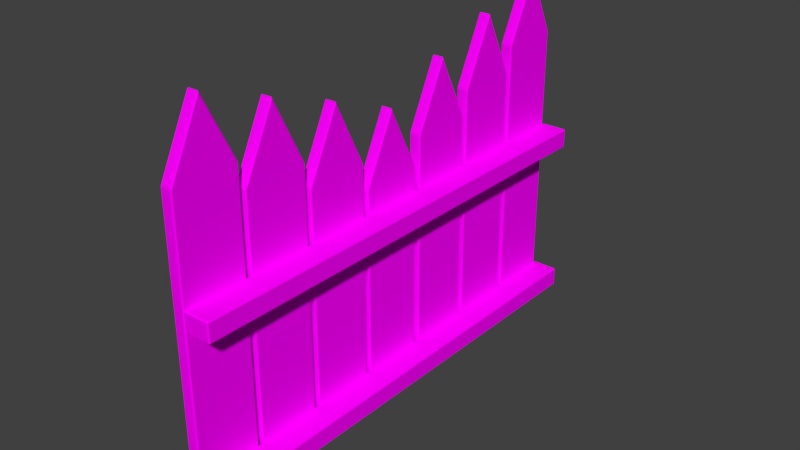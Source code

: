 # Source: CercaDeMadeira1.blend  (saved by Blender 2.79.0; exported with 4.5.12 LTS)
import bpy
from mathutils import Matrix  # noqa: F401  (used for matrix-valued properties, if any)

bpy.ops.wm.read_factory_settings(use_empty=True)
scene = bpy.context.scene
scene.name = 'Scene'

# ---- collections
col_collection_1 = bpy.data.collections.new('Collection 1'); scene.collection.children.link(col_collection_1)

# ---- images (referenced by path relative to the original .blend; pixels are not part of the script)
import os
ASSET_DIR = os.environ.get("B2B_ASSET_DIR", "")  # directory of the original .blend (textures are referenced by path, not embedded)
HERE = os.path.dirname(os.path.abspath(__file__))  # packed textures are extracted next to this script under _unpacked/

def load_image(name, relpath, width, height, colorspace="sRGB"):
    """Load a texture the original file referenced (path relative to the .blend, or extracted next to this script)."""
    p = next((c for c in (os.path.join(HERE, relpath), os.path.join(ASSET_DIR, relpath)) if relpath and os.path.exists(c)), "")
    if p:
        img = bpy.data.images.load(p, check_existing=True)
        img.name = name
    else:  # same state as the original file: an image datablock whose file is absent (Cycles renders it pink)
        img = bpy.data.images.new(name, width, height)
        img.source = "FILE"
        img.filepath = "//" + (relpath or name)
    img.colorspace_settings.name = colorspace
    return img
img_aofence = load_image('AOFence', 'TEXTURA/AOFence.png', 1024, 1024, 'sRGB')

# ---- materials (node trees are filled in below, after node groups)
mat_cycles = bpy.data.materials.new('Cycles')
mat_cycles.alpha_threshold = 0.0
mat_cycles.roughness = 0.5

# ---- material node trees
mat_cycles.use_nodes = True; mat_cycles.node_tree.nodes.clear()
_N = mat_cycles.node_tree.nodes; _L = mat_cycles.node_tree.links
n0 = _N.new('ShaderNodeOutputMaterial'); n0.name = 'Material Output'; n0.location = (300, 300)
n1 = _N.new('ShaderNodeBsdfDiffuse'); n1.name = 'Diffuse BSDF'; n1.location = (10, 300)
n2 = _N.new('ShaderNodeTexImage'); n2.name = 'Image Texture'; n2.location = (-180, 300)
n2.width = 140
n2.image = img_aofence
_L.new(n1.outputs[0], n0.inputs[0])
_L.new(n2.outputs[0], n1.inputs[0])
n0.is_active_output = True

# ---- world
world_world = bpy.data.worlds.new('World'); scene.world = world_world
world_world.color = (0.05088, 0.05088, 0.05088)
world_world.use_sun_shadow = False
world_world.sun_shadow_jitter_overblur = 0.0
world_world.cycles.sampling_method = 'MANUAL'

# ---- meshes
me_cube_001 = bpy.data.meshes.new('Cube.001')
me_cube_001.from_pydata([(-0.05191, -0.269, 2.651), (-0.04191, -0.279, 2.643), (-0.04191, -0.2746, 2.662), (-0.05191, -0.269, 0.01353), (-0.04191, -0.269, 0.003529), (-0.04191, -0.279, 0.01353), (-0.04191, 0.269, 0.003529), (-0.05191, 0.269, 0.01353), (-0.04191, 0.279, 0.01353), (-0.05191, 0.269, 2.651), (-0.04191, 0.2746, 2.662), (-0.04191, 0.279, 2.643), (0.05191, -0.269, 0.01353), (0.04191, -0.279, 0.01353), (0.04191, -0.269, 0.003529), (0.04191, -0.2746, 2.662), (0.04191, -0.279, 2.643), (0.05191, -0.269, 2.651), (0.04191, 0.269, 0.003529), (0.04191, 0.279, 0.01353), (0.05191, 0.269, 0.01353), (0.04191, 0.2746, 2.662), (0.05191, 0.269, 2.651), (0.04191, 0.279, 2.643), (-0.04191, 0.004412, 3.211), (-0.05191, 0.0, 3.198), (-0.04191, -0.004412, 3.211), (0.04191, -0.004412, 3.211), (0.05191, 0.0, 3.198), (0.04191, 0.004412, 3.211), (-0.05191, 0.3301, 2.437), (-0.04191, 0.3201, 2.429), (-0.04191, 0.3245, 2.448), (-0.05191, 0.3301, 0.01353), (-0.04191, 0.3301, 0.003529), (-0.04191, 0.3201, 0.01353), (-0.04191, 0.8681, 0.003529), (-0.05191, 0.8681, 0.01353), (-0.04191, 0.8781, 0.01353), (-0.05191, 0.8681, 2.437), (-0.04191, 0.8737, 2.448), (-0.04191, 0.8781, 2.429), (0.05191, 0.3301, 0.01353), (0.04191, 0.3201, 0.01353), (0.04191, 0.3301, 0.003529), (0.04191, 0.3245, 2.448), (0.04191, 0.3201, 2.429), (0.05191, 0.3301, 2.437), (0.04191, 0.8681, 0.003529), (0.04191, 0.8781, 0.01353), (0.05191, 0.8681, 0.01353), (0.04191, 0.8737, 2.448), (0.05191, 0.8681, 2.437), (0.04191, 0.8781, 2.429), (-0.04191, 0.6035, 2.998), (-0.05191, 0.5991, 2.984), (-0.04191, 0.5947, 2.998), (0.04191, 0.5947, 2.998), (0.05191, 0.5991, 2.984), (0.04191, 0.6035, 2.998), (-0.05191, 0.9293, 2.228), (-0.04191, 0.9193, 2.221), (-0.04191, 0.9237, 2.239), (-0.05191, 0.9293, 0.01353), (-0.04191, 0.9293, 0.003529), (-0.04191, 0.9193, 0.01353), (-0.04191, 1.467, 0.003529), (-0.05191, 1.467, 0.01353), (-0.04191, 1.477, 0.01353), (-0.05191, 1.467, 2.228), (-0.04191, 1.473, 2.239), (-0.04191, 1.477, 2.221), (0.05191, 0.9293, 0.01353), (0.04191, 0.9193, 0.01353), (0.04191, 0.9293, 0.003529), (0.04191, 0.9237, 2.239), (0.04191, 0.9193, 2.221), (0.05191, 0.9293, 2.228), (0.04191, 1.467, 0.003529), (0.04191, 1.477, 0.01353), (0.05191, 1.467, 0.01353), (0.04191, 1.473, 2.239), (0.05191, 1.467, 2.228), (0.04191, 1.477, 2.221), (-0.04191, 1.203, 2.789), (-0.05191, 1.198, 2.775), (-0.04191, 1.194, 2.789), (0.04191, 1.194, 2.789), (0.05191, 1.198, 2.775), (0.04191, 1.203, 2.789), (-0.05191, 1.528, 2.001), (-0.04191, 1.518, 1.994), (-0.04191, 1.523, 2.013), (-0.05191, 1.528, 0.01353), (-0.04191, 1.528, 0.003529), (-0.04191, 1.518, 0.01353), (-0.04191, 2.066, 0.003529), (-0.05191, 2.066, 0.01353), (-0.04191, 2.076, 0.01353), (-0.05191, 2.066, 2.001), (-0.04191, 2.072, 2.013), (-0.04191, 2.076, 1.994), (0.05191, 1.528, 0.01353), (0.04191, 1.518, 0.01353), (0.04191, 1.528, 0.003529), (0.04191, 1.523, 2.013), (0.04191, 1.518, 1.994), (0.05191, 1.528, 2.001), (0.04191, 2.066, 0.003529), (0.04191, 2.076, 0.01353), (0.05191, 2.066, 0.01353), (0.04191, 2.072, 2.013), (0.05191, 2.066, 2.001), (0.04191, 2.076, 1.994), (-0.04191, 1.802, 2.562), (-0.05191, 1.797, 2.548), (-0.04191, 1.793, 2.562), (0.04191, 1.793, 2.562), (0.05191, 1.797, 2.548), (0.04191, 1.802, 2.562), (-0.05191, 2.137, 2.241), (-0.04191, 2.127, 2.233), (-0.04191, 2.131, 2.252), (-0.05191, 2.137, 0.01353), (-0.04191, 2.137, 0.003529), (-0.04191, 2.127, 0.01353), (-0.04191, 2.675, 0.003529), (-0.05191, 2.675, 0.01353), (-0.04191, 2.685, 0.01353), (-0.05191, 2.675, 2.241), (-0.04191, 2.68, 2.252), (-0.04191, 2.685, 2.233), (0.05191, 2.137, 0.01353), (0.04191, 2.127, 0.01353), (0.04191, 2.137, 0.003529), (0.04191, 2.131, 2.252), (0.04191, 2.127, 2.233), (0.05191, 2.137, 2.241), (0.04191, 2.675, 0.003529), (0.04191, 2.685, 0.01353), (0.05191, 2.675, 0.01353), (0.04191, 2.68, 2.252), (0.05191, 2.675, 2.241), (0.04191, 2.685, 2.233), (-0.04191, 2.41, 2.802), (-0.05191, 2.406, 2.788), (-0.04191, 2.401, 2.802), (0.04191, 2.401, 2.802), (0.05191, 2.406, 2.788), (0.04191, 2.41, 2.802), (-0.05191, 2.736, 2.443), (-0.04191, 2.726, 2.435), (-0.04191, 2.73, 2.454), (-0.05191, 2.736, 0.01353), (-0.04191, 2.736, 0.003529), (-0.04191, 2.726, 0.01353), (-0.04191, 3.274, 0.003529), (-0.05191, 3.274, 0.01353), (-0.04191, 3.284, 0.01353), (-0.05191, 3.274, 2.443), (-0.04191, 3.279, 2.454), (-0.04191, 3.284, 2.435), (0.05191, 2.736, 0.01353), (0.04191, 2.726, 0.01353), (0.04191, 2.736, 0.003529), (0.04191, 2.73, 2.454), (0.04191, 2.726, 2.435), (0.05191, 2.736, 2.443), (0.04191, 3.274, 0.003529), (0.04191, 3.284, 0.01353), (0.05191, 3.274, 0.01353), (0.04191, 3.279, 2.454), (0.05191, 3.274, 2.443), (0.04191, 3.284, 2.435), (-0.04191, 3.009, 3.003), (-0.05191, 3.005, 2.99), (-0.04191, 3.0, 3.003), (0.04191, 3.0, 3.003), (0.05191, 3.005, 2.99), (0.04191, 3.009, 3.003), (-0.05191, 3.335, 2.659), (-0.04191, 3.325, 2.652), (-0.04191, 3.329, 2.671), (-0.05191, 3.335, 0.01353), (-0.04191, 3.335, 0.003529), (-0.04191, 3.325, 0.01353), (-0.04191, 3.873, 0.003529), (-0.05191, 3.873, 0.01353), (-0.04191, 3.883, 0.01353), (-0.05191, 3.873, 2.659), (-0.04191, 3.879, 2.671), (-0.04191, 3.883, 2.652), (0.05191, 3.335, 0.01353), (0.04191, 3.325, 0.01353), (0.04191, 3.335, 0.003529), (0.04191, 3.329, 2.671), (0.04191, 3.325, 2.652), (0.05191, 3.335, 2.659), (0.04191, 3.873, 0.003529), (0.04191, 3.883, 0.01353), (0.05191, 3.873, 0.01353), (0.04191, 3.879, 2.671), (0.05191, 3.873, 2.659), (0.04191, 3.883, 2.652), (-0.04191, 3.608, 3.22), (-0.05191, 3.604, 3.207), (-0.04191, 3.6, 3.22), (0.04191, 3.6, 3.22), (0.05191, 3.604, 3.207), (0.04191, 3.608, 3.22), (0.04998, -0.2627, 0.2105), (0.04998, -0.2727, 0.2205), (0.03998, -0.2627, 0.2205), (0.04998, -0.2727, 0.373), (0.04998, -0.2627, 0.383), (0.03998, -0.2627, 0.373), (0.04998, 3.904, 0.2105), (0.03998, 3.904, 0.2205), (0.04998, 3.914, 0.2205), (0.04998, 3.904, 0.383), (0.04998, 3.914, 0.373), (0.03998, 3.904, 0.373), (0.2641, -0.2627, 0.2105), (0.2741, -0.2627, 0.2205), (0.2641, -0.2727, 0.2205), (0.2641, -0.2627, 0.383), (0.2641, -0.2727, 0.373), (0.2741, -0.2627, 0.373), (0.2641, 3.904, 0.2105), (0.2641, 3.914, 0.2205), (0.2741, 3.904, 0.2205), (0.2641, 3.904, 0.383), (0.2741, 3.904, 0.373), (0.2641, 3.914, 0.373), (0.04998, -0.2627, 1.622), (0.04998, -0.2727, 1.632), (0.03998, -0.2627, 1.632), (0.04998, -0.2727, 1.785), (0.04998, -0.2627, 1.795), (0.03998, -0.2627, 1.785), (0.04998, 3.904, 1.622), (0.03998, 3.904, 1.632), (0.04998, 3.914, 1.632), (0.04998, 3.904, 1.795), (0.04998, 3.914, 1.785), (0.03998, 3.904, 1.785), (0.2641, -0.2627, 1.622), (0.2741, -0.2627, 1.632), (0.2641, -0.2727, 1.632), (0.2641, -0.2627, 1.795), (0.2641, -0.2727, 1.785), (0.2741, -0.2627, 1.785), (0.2641, 3.904, 1.622), (0.2641, 3.914, 1.632), (0.2741, 3.904, 1.632), (0.2641, 3.904, 1.795), (0.2741, 3.904, 1.785), (0.2641, 3.914, 1.785)], [], [(21, 10, 24, 29), (33, 30, 55, 39, 37), (27, 26, 2, 15), (13, 16, 1, 5), (6, 18, 14, 4), (20, 22, 28, 17, 12), (8, 11, 23, 19), (51, 40, 54, 59), (63, 60, 85, 69, 67), (57, 56, 32, 45), (43, 46, 31, 35), (36, 48, 44, 34), (50, 52, 58, 47, 42), (38, 41, 53, 49), (81, 70, 84, 89), (93, 90, 115, 99, 97), (87, 86, 62, 75), (73, 76, 61, 65), (66, 78, 74, 64), (80, 82, 88, 77, 72), (68, 71, 83, 79), (111, 100, 114, 119), (123, 120, 145, 129, 127), (117, 116, 92, 105), (103, 106, 91, 95), (96, 108, 104, 94), (110, 112, 118, 107, 102), (98, 101, 113, 109), (141, 130, 144, 149), (153, 150, 175, 159, 157), (147, 146, 122, 135), (133, 136, 121, 125), (126, 138, 134, 124), (140, 142, 148, 137, 132), (128, 131, 143, 139), (171, 160, 174, 179), (183, 180, 205, 189, 187), (177, 176, 152, 165), (163, 166, 151, 155), (156, 168, 164, 154), (170, 172, 178, 167, 162), (158, 161, 173, 169), (201, 190, 204, 209), (216, 228, 222, 210), (207, 206, 182, 195), (193, 196, 181, 185), (186, 198, 194, 184), (200, 202, 208, 197, 192), (188, 191, 203, 199), (224, 226, 213, 211), (230, 232, 227, 223), (240, 252, 246, 234), (231, 219, 214, 225), (212, 215, 221, 217), (218, 220, 233, 229), (248, 250, 237, 235), (254, 256, 251, 247), (255, 243, 238, 249), (236, 239, 245, 241), (242, 244, 257, 253), (0, 1, 2), (3, 4, 5), (6, 7, 8), (9, 10, 11), (12, 13, 14), (15, 16, 17), (18, 19, 20), (21, 22, 23), (24, 25, 26), (27, 28, 29), (30, 31, 32), (33, 34, 35), (36, 37, 38), (39, 40, 41), (42, 43, 44), (45, 46, 47), (48, 49, 50), (51, 52, 53), (54, 55, 56), (57, 58, 59), (60, 61, 62), (63, 64, 65), (66, 67, 68), (69, 70, 71), (72, 73, 74), (75, 76, 77), (78, 79, 80), (81, 82, 83), (84, 85, 86), (87, 88, 89), (90, 91, 92), (93, 94, 95), (96, 97, 98), (99, 100, 101), (102, 103, 104), (105, 106, 107), (108, 109, 110), (111, 112, 113), (114, 115, 116), (117, 118, 119), (120, 121, 122), (123, 124, 125), (126, 127, 128), (129, 130, 131), (132, 133, 134), (135, 136, 137), (138, 139, 140), (141, 142, 143), (144, 145, 146), (147, 148, 149), (150, 151, 152), (153, 154, 155), (156, 157, 158), (159, 160, 161), (162, 163, 164), (165, 166, 167), (168, 169, 170), (171, 172, 173), (174, 175, 176), (177, 178, 179), (180, 181, 182), (183, 184, 185), (186, 187, 188), (189, 190, 191), (192, 193, 194), (195, 196, 197), (198, 199, 200), (201, 202, 203), (204, 205, 206), (207, 208, 209), (210, 211, 212), (213, 214, 215), (216, 217, 218), (219, 220, 221), (222, 223, 224), (225, 226, 227), (228, 229, 230), (231, 232, 233), (234, 235, 236), (237, 238, 239), (240, 241, 242), (243, 244, 245), (246, 247, 248), (249, 250, 251), (252, 253, 254), (255, 256, 257), (24, 10, 9, 25), (5, 1, 0, 3), (10, 21, 23, 11), (18, 6, 8, 19), (11, 8, 7, 9), (22, 20, 19, 23), (27, 15, 17, 28), (16, 13, 12, 17), (4, 14, 13, 5), (15, 2, 1, 16), (6, 4, 3, 7), (2, 26, 25, 0), (14, 18, 20, 12), (21, 29, 28, 22), (26, 27, 29, 24), (54, 40, 39, 55), (35, 31, 30, 33), (40, 51, 53, 41), (48, 36, 38, 49), (41, 38, 37, 39), (52, 50, 49, 53), (57, 45, 47, 58), (46, 43, 42, 47), (34, 44, 43, 35), (45, 32, 31, 46), (36, 34, 33, 37), (32, 56, 55, 30), (44, 48, 50, 42), (51, 59, 58, 52), (56, 57, 59, 54), (84, 70, 69, 85), (65, 61, 60, 63), (70, 81, 83, 71), (78, 66, 68, 79), (71, 68, 67, 69), (82, 80, 79, 83), (87, 75, 77, 88), (76, 73, 72, 77), (64, 74, 73, 65), (75, 62, 61, 76), (66, 64, 63, 67), (62, 86, 85, 60), (74, 78, 80, 72), (81, 89, 88, 82), (86, 87, 89, 84), (114, 100, 99, 115), (95, 91, 90, 93), (100, 111, 113, 101), (108, 96, 98, 109), (101, 98, 97, 99), (112, 110, 109, 113), (117, 105, 107, 118), (106, 103, 102, 107), (94, 104, 103, 95), (105, 92, 91, 106), (96, 94, 93, 97), (92, 116, 115, 90), (104, 108, 110, 102), (111, 119, 118, 112), (116, 117, 119, 114), (144, 130, 129, 145), (125, 121, 120, 123), (130, 141, 143, 131), (138, 126, 128, 139), (131, 128, 127, 129), (142, 140, 139, 143), (147, 135, 137, 148), (136, 133, 132, 137), (124, 134, 133, 125), (135, 122, 121, 136), (126, 124, 123, 127), (122, 146, 145, 120), (134, 138, 140, 132), (141, 149, 148, 142), (146, 147, 149, 144), (174, 160, 159, 175), (155, 151, 150, 153), (160, 171, 173, 161), (168, 156, 158, 169), (161, 158, 157, 159), (172, 170, 169, 173), (177, 165, 167, 178), (166, 163, 162, 167), (154, 164, 163, 155), (165, 152, 151, 166), (156, 154, 153, 157), (152, 176, 175, 150), (164, 168, 170, 162), (171, 179, 178, 172), (176, 177, 179, 174), (204, 190, 189, 205), (185, 181, 180, 183), (190, 201, 203, 191), (198, 186, 188, 199), (191, 188, 187, 189), (202, 200, 199, 203), (207, 195, 197, 208), (196, 193, 192, 197), (184, 194, 193, 185), (195, 182, 181, 196), (186, 184, 183, 187), (182, 206, 205, 180), (194, 198, 200, 192), (201, 209, 208, 202), (206, 207, 209, 204), (216, 210, 212, 217), (211, 213, 215, 212), (214, 219, 221, 215), (220, 218, 217, 221), (228, 216, 218, 229), (219, 231, 233, 220), (232, 230, 229, 233), (222, 228, 230, 223), (231, 225, 227, 232), (226, 224, 223, 227), (210, 222, 224, 211), (225, 214, 213, 226), (240, 234, 236, 241), (235, 237, 239, 236), (238, 243, 245, 239), (244, 242, 241, 245), (252, 240, 242, 253), (243, 255, 257, 244), (256, 254, 253, 257), (246, 252, 254, 247), (255, 249, 251, 256), (250, 248, 247, 251), (234, 246, 248, 235), (249, 238, 237, 250), (3, 0, 25, 9, 7)])
_uv = me_cube_001.uv_layers.new(name='UVMap')
_uv.uv.foreach_set('vector', [0.6099, 0.5625, 0.5916, 0.5625, 0.5916, 0.6827, 0.6099, 0.6827, 0.4278, 0.2157, 0.4278, 0.468, 0.4558, 0.5249, 0.4838, 0.468, 0.4838, 0.2157, 0.772, 0.6838, 0.7537, 0.6838, 0.7537, 0.5636, 0.772, 0.5636, 0.06474, 0.5512, 0.06474, 0.9861, 0.0464, 0.9861, 0.0464, 0.5512, 0.509, 0.6812, 0.5273, 0.6812, 0.5273, 0.5635, 0.509, 0.5635, 0.8377, 0.2098, 0.8377, 0.4843, 0.8097, 0.5413, 0.7817, 0.4843, 0.7817, 0.2098, 0.01107, 0.5512, 0.01107, 0.9861, 0.0294, 0.9861, 0.0294, 0.5512, 0.6647, 0.5629, 0.6463, 0.5629, 0.6463, 0.6831, 0.6647, 0.6831, 0.1509, 0.2134, 0.1509, 0.4439, 0.1789, 0.5008, 0.2069, 0.4439, 0.2069, 0.2134, 0.7991, 0.6831, 0.7808, 0.6831, 0.7808, 0.5629, 0.7991, 0.5629, 0.1342, 0.5498, 0.1342, 0.9493, 0.1159, 0.9493, 0.1159, 0.5498, 0.8076, 0.6818, 0.826, 0.6818, 0.826, 0.5641, 0.8076, 0.5641, 0.6942, 0.2128, 0.6942, 0.465, 0.6662, 0.522, 0.6383, 0.465, 0.6383, 0.2128, 0.08671, 0.5503, 0.08671, 0.9498, 0.105, 0.9498, 0.105, 0.5503, 0.5534, 0.5637, 0.5351, 0.5637, 0.5351, 0.684, 0.5534, 0.684, 0.01191, 0.2111, 0.01191, 0.4179, 0.03991, 0.4749, 0.0679, 0.4179, 0.0679, 0.2111, 0.5534, 0.684, 0.5351, 0.684, 0.5351, 0.5637, 0.5534, 0.5637, 0.2013, 0.5493, 0.2013, 0.9143, 0.1829, 0.9143, 0.1829, 0.5493, 0.8644, 0.6812, 0.8828, 0.6812, 0.8828, 0.5635, 0.8644, 0.5635, 0.2748, 0.2157, 0.2748, 0.4462, 0.2468, 0.5032, 0.2188, 0.4462, 0.2188, 0.2157, 0.1506, 0.5502, 0.1506, 0.9152, 0.169, 0.9152, 0.169, 0.5502, 0.5827, 0.5625, 0.5644, 0.5625, 0.5644, 0.6827, 0.5827, 0.6827, 0.286, 0.2181, 0.286, 0.4499, 0.314, 0.5068, 0.3419, 0.4499, 0.3419, 0.2181, 0.5827, 0.6827, 0.5644, 0.6827, 0.5644, 0.5625, 0.5827, 0.5625, 0.2671, 0.5484, 0.2671, 0.8758, 0.2488, 0.8758, 0.2488, 0.5484, 0.8364, 0.6809, 0.8547, 0.6809, 0.8547, 0.5633, 0.8364, 0.5633, 0.1358, 0.2134, 0.1358, 0.4203, 0.1078, 0.4772, 0.07981, 0.4203, 0.07981, 0.2134, 0.2208, 0.5484, 0.2208, 0.8758, 0.2391, 0.8758, 0.2391, 0.5484, 0.6908, 0.5646, 0.6724, 0.5646, 0.6724, 0.6848, 0.6908, 0.6848, 0.4962, 0.2157, 0.4962, 0.4686, 0.5242, 0.5255, 0.5522, 0.4686, 0.5522, 0.2157, 0.6908, 0.6848, 0.6724, 0.6848, 0.6724, 0.5646, 0.6908, 0.5646, 0.3329, 0.5497, 0.3329, 0.9168, 0.3146, 0.9168, 0.3146, 0.5497, 0.7, 0.6819, 0.7183, 0.6819, 0.7183, 0.5642, 0.7, 0.5642, 0.4099, 0.2181, 0.4099, 0.4499, 0.3819, 0.5068, 0.3539, 0.4499, 0.3539, 0.2181, 0.2823, 0.5488, 0.2823, 0.9159, 0.3007, 0.9159, 0.3007, 0.5488, 0.7449, 0.5638, 0.7266, 0.5638, 0.7266, 0.684, 0.7449, 0.684, 0.8565, 0.2069, 0.8565, 0.4823, 0.8845, 0.5392, 0.9125, 0.4823, 0.9125, 0.2069, 0.9421, 0.6841, 0.9238, 0.6841, 0.9238, 0.5639, 0.9421, 0.5639, 0.3994, 0.5491, 0.3994, 0.9496, 0.381, 0.9496, 0.381, 0.5491, 0.8941, 0.6819, 0.9124, 0.6819, 0.9124, 0.5642, 0.8941, 0.5642, 0.6235, 0.2128, 0.6235, 0.4656, 0.5955, 0.5226, 0.5675, 0.4656, 0.5675, 0.2128, 0.349, 0.5491, 0.349, 0.9496, 0.3674, 0.9496, 0.3674, 0.5491, 0.6373, 0.5632, 0.619, 0.5632, 0.619, 0.6834, 0.6373, 0.6834, 0.9908, 0.04145, 0.9908, 0.006166, 0.5437, 0.006166, 0.5437, 0.04145, 0.9707, 0.6843, 0.9524, 0.6843, 0.9524, 0.5641, 0.9707, 0.5641, 0.4683, 0.5482, 0.4683, 0.9845, 0.4499, 0.9845, 0.4499, 0.5482, 0.4825, 0.6823, 0.5008, 0.6823, 0.5008, 0.5646, 0.4825, 0.5646, 0.7678, 0.2069, 0.7678, 0.4823, 0.7398, 0.5392, 0.7118, 0.4823, 0.7118, 0.2069, 0.4179, 0.5491, 0.4179, 0.9855, 0.4363, 0.9855, 0.4363, 0.5491, 0.5288, 0.1624, 0.5288, 0.1958, 0.482, 0.1958, 0.482, 0.1624, 0.4634, 0.09926, 0.4634, 0.1326, 0.005171, 0.1326, 0.005171, 0.09926, 0.991, 0.1317, 0.991, 0.0964, 0.5439, 0.0964, 0.5439, 0.1317, 0.9908, 0.05187, 0.9908, 0.08715, 0.5437, 0.08715, 0.5437, 0.05187, 0.004695, 0.1464, 0.004695, 0.1798, 0.4629, 0.1798, 0.4629, 0.1464, 0.482, 0.0105, 0.482, 0.04387, 0.5288, 0.04387, 0.5288, 0.0105, 0.5288, 0.1082, 0.5288, 0.1416, 0.482, 0.1416, 0.482, 0.1082, 0.4634, 0.0544, 0.4634, 0.08777, 0.005171, 0.08777, 0.005171, 0.0544, 0.9903, 0.1441, 0.9903, 0.1794, 0.5432, 0.1794, 0.5432, 0.1441, 0.005576, 0.008779, 0.005576, 0.04215, 0.4638, 0.04215, 0.4638, 0.008779, 0.482, 0.05858, 0.482, 0.09195, 0.5288, 0.09195, 0.5288, 0.05858, 0.9302, 0.4814, 0.9291, 0.4806, 0.9296, 0.4825, 0.9302, 0.2069, 0.9302, 0.2059, 0.9291, 0.2069, 0.509, 0.6812, 0.5068, 0.6812, 0.509, 0.6834, 0.9862, 0.4814, 0.9868, 0.4825, 0.9872, 0.4806, 0.7817, 0.2098, 0.7807, 0.2098, 0.7817, 0.2088, 0.772, 0.5636, 0.772, 0.5616, 0.7742, 0.5621, 0.5273, 0.6812, 0.5273, 0.6834, 0.5295, 0.6812, 0.6099, 0.5625, 0.6121, 0.561, 0.6099, 0.5605, 0.5916, 0.6827, 0.5894, 0.6807, 0.5916, 0.6847, 0.772, 0.6838, 0.7742, 0.6818, 0.772, 0.6858, 0.4278, 0.468, 0.4268, 0.4672, 0.4273, 0.4692, 0.4278, 0.2157, 0.4278, 0.2147, 0.4268, 0.2157, 0.8076, 0.6818, 0.8054, 0.6818, 0.8076, 0.684, 0.4838, 0.468, 0.4844, 0.4692, 0.4849, 0.4672, 0.6383, 0.2128, 0.6372, 0.2128, 0.6383, 0.2117, 0.7991, 0.5629, 0.7991, 0.5609, 0.8013, 0.5614, 0.826, 0.6818, 0.826, 0.684, 0.8281, 0.6818, 0.6647, 0.5629, 0.6669, 0.5614, 0.6647, 0.561, 0.6463, 0.6831, 0.6442, 0.6811, 0.6463, 0.6851, 0.7991, 0.6831, 0.8013, 0.6811, 0.7991, 0.6851, 0.1509, 0.4439, 0.1499, 0.4431, 0.1503, 0.4451, 0.1509, 0.2134, 0.1509, 0.2124, 0.1499, 0.2134, 0.8644, 0.6812, 0.8622, 0.6812, 0.8644, 0.6834, 0.2069, 0.4439, 0.2075, 0.4451, 0.208, 0.4431, 0.2188, 0.2157, 0.2178, 0.2157, 0.2188, 0.2147, 0.5534, 0.5637, 0.5534, 0.5618, 0.5556, 0.5622, 0.8828, 0.6812, 0.8828, 0.6834, 0.885, 0.6812, 0.5534, 0.5637, 0.5556, 0.5622, 0.5534, 0.5618, 0.5351, 0.684, 0.5329, 0.6819, 0.5351, 0.6859, 0.5534, 0.684, 0.5556, 0.6819, 0.5534, 0.6859, 0.01191, 0.4179, 0.01087, 0.4171, 0.01133, 0.4191, 0.01191, 0.2111, 0.01191, 0.21, 0.01087, 0.2111, 0.8364, 0.6809, 0.8342, 0.6809, 0.8364, 0.6831, 0.0679, 0.4179, 0.06849, 0.4191, 0.06895, 0.4171, 0.07981, 0.2134, 0.07877, 0.2134, 0.07981, 0.2124, 0.5827, 0.5625, 0.5827, 0.5605, 0.5849, 0.561, 0.8547, 0.6809, 0.8547, 0.6831, 0.8569, 0.6809, 0.5827, 0.5625, 0.5849, 0.561, 0.5827, 0.5605, 0.5644, 0.6827, 0.5622, 0.6807, 0.5644, 0.6846, 0.5827, 0.6827, 0.5849, 0.6807, 0.5827, 0.6846, 0.286, 0.4499, 0.2849, 0.4491, 0.2854, 0.4511, 0.286, 0.2181, 0.286, 0.217, 0.2849, 0.2181, 0.7, 0.6819, 0.6978, 0.6819, 0.7, 0.6841, 0.3419, 0.4499, 0.3425, 0.4511, 0.343, 0.4491, 0.3539, 0.2181, 0.3528, 0.2181, 0.3539, 0.217, 0.6908, 0.5646, 0.6908, 0.5627, 0.6929, 0.5631, 0.7183, 0.6819, 0.7183, 0.6841, 0.7205, 0.6819, 0.6908, 0.5646, 0.6929, 0.5631, 0.6908, 0.5627, 0.6724, 0.6848, 0.6702, 0.6828, 0.6724, 0.6868, 0.6908, 0.6848, 0.6929, 0.6828, 0.6908, 0.6868, 0.4962, 0.4686, 0.4951, 0.4678, 0.4956, 0.4697, 0.4962, 0.2157, 0.4962, 0.2147, 0.4951, 0.2157, 0.8941, 0.6819, 0.8919, 0.6819, 0.8941, 0.6841, 0.5522, 0.4686, 0.5528, 0.4697, 0.5532, 0.4678, 0.5675, 0.2128, 0.5664, 0.2128, 0.5675, 0.2117, 0.9421, 0.5639, 0.9421, 0.5619, 0.9443, 0.5624, 0.9124, 0.6819, 0.9124, 0.6841, 0.9146, 0.6819, 0.7449, 0.5638, 0.7471, 0.5623, 0.7449, 0.5619, 0.7266, 0.684, 0.7244, 0.682, 0.7266, 0.686, 0.9421, 0.6841, 0.9443, 0.6821, 0.9421, 0.6861, 0.8565, 0.4823, 0.8555, 0.4815, 0.8559, 0.4835, 0.8565, 0.2069, 0.8565, 0.2059, 0.8555, 0.2069, 0.4825, 0.6823, 0.4803, 0.6823, 0.4825, 0.6845, 0.9125, 0.4823, 0.9131, 0.4835, 0.9135, 0.4815, 0.7118, 0.2069, 0.7108, 0.2069, 0.7118, 0.2058, 0.9707, 0.5641, 0.9707, 0.5621, 0.9729, 0.5626, 0.5008, 0.6823, 0.5008, 0.6845, 0.503, 0.6823, 0.6373, 0.5632, 0.6395, 0.5617, 0.6373, 0.5612, 0.619, 0.6834, 0.6168, 0.6814, 0.619, 0.6854, 0.9707, 0.6843, 0.9729, 0.6823, 0.9707, 0.6862, 0.5437, 0.04145, 0.5426, 0.04145, 0.5437, 0.0431, 0.482, 0.1958, 0.482, 0.198, 0.4798, 0.1958, 0.9908, 0.04145, 0.9908, 0.0431, 0.9919, 0.04145, 0.9908, 0.08715, 0.9919, 0.08715, 0.9908, 0.0888, 0.5437, 0.006166, 0.5437, 0.004518, 0.5426, 0.006166, 0.5437, 0.05187, 0.5426, 0.05187, 0.5437, 0.05022, 0.9908, 0.006166, 0.9919, 0.006166, 0.9908, 0.004518, 0.9908, 0.05187, 0.9908, 0.05022, 0.9919, 0.05187, 0.5439, 0.1317, 0.5429, 0.1317, 0.5439, 0.1333, 0.482, 0.1416, 0.482, 0.1437, 0.4798, 0.1416, 0.991, 0.1317, 0.991, 0.1333, 0.9921, 0.1317, 0.9903, 0.1794, 0.9913, 0.1794, 0.9903, 0.1811, 0.5439, 0.0964, 0.5439, 0.09475, 0.5429, 0.0964, 0.5432, 0.1441, 0.5421, 0.1441, 0.5432, 0.1425, 0.991, 0.0964, 0.9921, 0.0964, 0.991, 0.09475, 0.9903, 0.1441, 0.9903, 0.1425, 0.9913, 0.1441, 0.5916, 0.6827, 0.5916, 0.5625, 0.5894, 0.561, 0.5894, 0.6807, 0.0464, 0.5512, 0.0464, 0.9861, 0.04421, 0.9873, 0.04421, 0.5512, 0.5916, 0.5625, 0.6099, 0.5625, 0.6099, 0.5605, 0.5916, 0.5605, 0.5273, 0.6812, 0.509, 0.6812, 0.509, 0.6834, 0.5273, 0.6834, 0.01107, 0.9861, 0.01107, 0.5512, 0.008879, 0.5512, 0.008879, 0.9873, 0.8377, 0.4843, 0.8377, 0.2098, 0.8388, 0.2098, 0.8388, 0.4835, 0.772, 0.6838, 0.772, 0.5636, 0.7742, 0.5621, 0.7742, 0.6818, 0.06474, 0.9861, 0.06474, 0.5512, 0.06693, 0.5512, 0.06693, 0.9873, 0.509, 0.5635, 0.5273, 0.5635, 0.5273, 0.5613, 0.509, 0.5613, 0.772, 0.5636, 0.7537, 0.5636, 0.7537, 0.5616, 0.772, 0.5616, 0.509, 0.6812, 0.509, 0.5635, 0.5068, 0.5635, 0.5068, 0.6812, 0.7537, 0.5636, 0.7537, 0.6838, 0.7515, 0.6818, 0.7515, 0.5621, 0.5273, 0.5635, 0.5273, 0.6812, 0.5295, 0.6812, 0.5295, 0.5635, 0.6099, 0.5625, 0.6099, 0.6827, 0.6121, 0.6807, 0.6121, 0.561, 0.7537, 0.6838, 0.772, 0.6838, 0.772, 0.6858, 0.7537, 0.6858, 0.6463, 0.6831, 0.6463, 0.5629, 0.6442, 0.5614, 0.6442, 0.6811, 0.1159, 0.5498, 0.1159, 0.9493, 0.1137, 0.9506, 0.1137, 0.5498, 0.6463, 0.5629, 0.6647, 0.5629, 0.6647, 0.561, 0.6463, 0.561, 0.826, 0.6818, 0.8076, 0.6818, 0.8076, 0.684, 0.826, 0.684, 0.08671, 0.9498, 0.08671, 0.5503, 0.08452, 0.5503, 0.08452, 0.9511, 0.6942, 0.465, 0.6942, 0.2128, 0.6953, 0.2128, 0.6953, 0.4642, 0.7991, 0.6831, 0.7991, 0.5629, 0.8013, 0.5614, 0.8013, 0.6811, 0.1342, 0.9493, 0.1342, 0.5498, 0.1364, 0.5498, 0.1364, 0.9506, 0.8076, 0.5641, 0.826, 0.5641, 0.826, 0.5619, 0.8076, 0.5619, 0.7991, 0.5629, 0.7808, 0.5629, 0.7808, 0.5609, 0.7991, 0.5609, 0.8076, 0.6818, 0.8076, 0.5641, 0.8054, 0.5641, 0.8054, 0.6818, 0.7808, 0.5629, 0.7808, 0.6831, 0.7786, 0.6811, 0.7786, 0.5614, 0.826, 0.5641, 0.826, 0.6818, 0.8281, 0.6818, 0.8281, 0.5641, 0.6647, 0.5629, 0.6647, 0.6831, 0.6669, 0.6811, 0.6669, 0.5614, 0.7808, 0.6831, 0.7991, 0.6831, 0.7991, 0.6851, 0.7808, 0.6851, 0.5351, 0.684, 0.5351, 0.5637, 0.5329, 0.5622, 0.5329, 0.6819, 0.1829, 0.5493, 0.1829, 0.9143, 0.1807, 0.9156, 0.1807, 0.5493, 0.5351, 0.5637, 0.5534, 0.5637, 0.5534, 0.5618, 0.5351, 0.5618, 0.8828, 0.6812, 0.8644, 0.6812, 0.8644, 0.6834, 0.8828, 0.6834, 0.1506, 0.9152, 0.1506, 0.5502, 0.1484, 0.5502, 0.1484, 0.9165, 0.2748, 0.4462, 0.2748, 0.2157, 0.2759, 0.2157, 0.2759, 0.4454, 0.5534, 0.684, 0.5534, 0.5637, 0.5556, 0.5622, 0.5556, 0.6819, 0.2013, 0.9143, 0.2013, 0.5493, 0.2034, 0.5493, 0.2034, 0.9156, 0.8644, 0.5635, 0.8828, 0.5635, 0.8828, 0.5613, 0.8644, 0.5613, 0.5534, 0.5637, 0.5351, 0.5637, 0.5351, 0.5618, 0.5534, 0.5618, 0.8644, 0.6812, 0.8644, 0.5635, 0.8622, 0.5635, 0.8622, 0.6812, 0.5351, 0.5637, 0.5351, 0.684, 0.5329, 0.6819, 0.5329, 0.5622, 0.8828, 0.5635, 0.8828, 0.6812, 0.885, 0.6812, 0.885, 0.5635, 0.5534, 0.5637, 0.5534, 0.684, 0.5556, 0.6819, 0.5556, 0.5622, 0.5351, 0.684, 0.5534, 0.684, 0.5534, 0.684, 0.5351, 0.684, 0.5644, 0.6827, 0.5644, 0.5625, 0.5622, 0.561, 0.5622, 0.6807, 0.2488, 0.5484, 0.2488, 0.8758, 0.2466, 0.8771, 0.2466, 0.5484, 0.5644, 0.5625, 0.5827, 0.5625, 0.5827, 0.5605, 0.5644, 0.5605, 0.8547, 0.6809, 0.8364, 0.6809, 0.8364, 0.6831, 0.8547, 0.6831, 0.2208, 0.8758, 0.2208, 0.5484, 0.2186, 0.5484, 0.2186, 0.8771, 0.1358, 0.4203, 0.1358, 0.2134, 0.1368, 0.2134, 0.1368, 0.4195, 0.5827, 0.6827, 0.5827, 0.5625, 0.5849, 0.561, 0.5849, 0.6807, 0.2671, 0.8758, 0.2671, 0.5484, 0.2693, 0.5484, 0.2693, 0.8771, 0.8364, 0.5633, 0.8547, 0.5633, 0.8547, 0.5611, 0.8364, 0.5611, 0.5827, 0.5625, 0.5644, 0.5625, 0.5644, 0.5605, 0.5827, 0.5605, 0.8364, 0.6809, 0.8364, 0.5633, 0.8342, 0.5633, 0.8342, 0.6809, 0.5644, 0.5625, 0.5644, 0.6827, 0.5622, 0.6807, 0.5622, 0.561, 0.8547, 0.5633, 0.8547, 0.6809, 0.8569, 0.6809, 0.8569, 0.5633, 0.5827, 0.5625, 0.5827, 0.6827, 0.5849, 0.6807, 0.5849, 0.561, 0.5644, 0.6827, 0.5827, 0.6827, 0.5827, 0.6827, 0.5644, 0.6827, 0.6724, 0.6848, 0.6724, 0.5646, 0.6702, 0.5631, 0.6702, 0.6828, 0.3146, 0.5497, 0.3146, 0.9168, 0.3124, 0.9181, 0.3124, 0.5497, 0.6724, 0.5646, 0.6908, 0.5646, 0.6908, 0.5627, 0.6724, 0.5627, 0.7183, 0.6819, 0.7, 0.6819, 0.7, 0.6841, 0.7183, 0.6841, 0.2823, 0.9159, 0.2823, 0.5488, 0.2801, 0.5488, 0.2801, 0.9172, 0.4099, 0.4499, 0.4099, 0.2181, 0.4109, 0.2181, 0.4109, 0.4491, 0.6908, 0.6848, 0.6908, 0.5646, 0.6929, 0.5631, 0.6929, 0.6828, 0.3329, 0.9168, 0.3329, 0.5497, 0.3351, 0.5497, 0.3351, 0.9181, 0.7, 0.5642, 0.7183, 0.5642, 0.7183, 0.562, 0.7, 0.562, 0.6908, 0.5646, 0.6724, 0.5646, 0.6724, 0.5627, 0.6908, 0.5627, 0.7, 0.6819, 0.7, 0.5642, 0.6978, 0.5642, 0.6978, 0.6819, 0.6724, 0.5646, 0.6724, 0.6848, 0.6702, 0.6828, 0.6702, 0.5631, 0.7183, 0.5642, 0.7183, 0.6819, 0.7205, 0.6819, 0.7205, 0.5642, 0.6908, 0.5646, 0.6908, 0.6848, 0.6929, 0.6828, 0.6929, 0.5631, 0.6724, 0.6848, 0.6908, 0.6848, 0.6908, 0.6848, 0.6724, 0.6848, 0.7266, 0.684, 0.7266, 0.5638, 0.7244, 0.5623, 0.7244, 0.682, 0.381, 0.5491, 0.381, 0.9496, 0.3788, 0.9508, 0.3788, 0.5491, 0.7266, 0.5638, 0.7449, 0.5638, 0.7449, 0.5619, 0.7266, 0.5619, 0.9124, 0.6819, 0.8941, 0.6819, 0.8941, 0.6841, 0.9124, 0.6841, 0.349, 0.9496, 0.349, 0.5491, 0.3469, 0.5491, 0.3469, 0.9508, 0.6235, 0.4656, 0.6235, 0.2128, 0.6245, 0.2128, 0.6245, 0.4648, 0.9421, 0.6841, 0.9421, 0.5639, 0.9443, 0.5624, 0.9443, 0.6821, 0.3994, 0.9496, 0.3994, 0.5491, 0.4016, 0.5491, 0.4016, 0.9508, 0.8941, 0.5642, 0.9124, 0.5642, 0.9124, 0.562, 0.8941, 0.562, 0.9421, 0.5639, 0.9238, 0.5639, 0.9238, 0.5619, 0.9421, 0.5619, 0.8941, 0.6819, 0.8941, 0.5642, 0.8919, 0.5642, 0.8919, 0.6819, 0.9238, 0.5639, 0.9238, 0.6841, 0.9216, 0.6821, 0.9216, 0.5624, 0.9124, 0.5642, 0.9124, 0.6819, 0.9146, 0.6819, 0.9146, 0.5642, 0.7449, 0.5638, 0.7449, 0.684, 0.7471, 0.682, 0.7471, 0.5623, 0.9238, 0.6841, 0.9421, 0.6841, 0.9421, 0.6861, 0.9238, 0.6861, 0.619, 0.6834, 0.619, 0.5632, 0.6168, 0.5617, 0.6168, 0.6814, 0.4499, 0.5482, 0.4499, 0.9845, 0.4477, 0.9858, 0.4477, 0.5482, 0.619, 0.5632, 0.6373, 0.5632, 0.6373, 0.5612, 0.619, 0.5612, 0.5008, 0.6823, 0.4825, 0.6823, 0.4825, 0.6845, 0.5008, 0.6845, 0.4179, 0.9855, 0.4179, 0.5491, 0.4158, 0.5491, 0.4158, 0.9867, 0.7678, 0.4823, 0.7678, 0.2069, 0.7688, 0.2069, 0.7688, 0.4815, 0.9707, 0.6843, 0.9707, 0.5641, 0.9729, 0.5626, 0.9729, 0.6823, 0.4683, 0.9845, 0.4683, 0.5482, 0.4705, 0.5482, 0.4705, 0.9858, 0.4825, 0.5646, 0.5008, 0.5646, 0.5008, 0.5624, 0.4825, 0.5624, 0.9707, 0.5641, 0.9524, 0.5641, 0.9524, 0.5621, 0.9707, 0.5621, 0.4825, 0.6823, 0.4825, 0.5646, 0.4803, 0.5646, 0.4803, 0.6823, 0.9524, 0.5641, 0.9524, 0.6843, 0.9502, 0.6823, 0.9502, 0.5626, 0.5008, 0.5646, 0.5008, 0.6823, 0.503, 0.6823, 0.503, 0.5646, 0.6373, 0.5632, 0.6373, 0.6834, 0.6395, 0.6814, 0.6395, 0.5617, 0.9524, 0.6843, 0.9707, 0.6843, 0.9707, 0.6862, 0.9524, 0.6862, 0.9908, 0.04145, 0.5437, 0.04145, 0.5437, 0.0431, 0.9908, 0.0431, 0.482, 0.1624, 0.482, 0.1958, 0.4798, 0.1958, 0.4798, 0.1624, 0.5437, 0.08715, 0.9908, 0.08715, 0.9908, 0.0888, 0.5437, 0.0888, 0.482, 0.04387, 0.482, 0.0105, 0.4798, 0.0105, 0.4798, 0.04387, 0.9908, 0.006166, 0.9908, 0.04145, 0.9919, 0.04145, 0.9919, 0.006166, 0.9908, 0.08715, 0.9908, 0.05187, 0.9919, 0.05187, 0.9919, 0.08715, 0.4634, 0.1326, 0.4634, 0.09926, 0.4645, 0.09926, 0.4645, 0.1326, 0.5437, 0.006166, 0.9908, 0.006166, 0.9908, 0.004518, 0.5437, 0.004518, 0.9908, 0.05187, 0.5437, 0.05187, 0.5437, 0.05022, 0.9908, 0.05022, 0.5288, 0.1958, 0.5288, 0.1624, 0.531, 0.1624, 0.531, 0.1958, 0.5437, 0.04145, 0.5437, 0.006166, 0.5426, 0.006166, 0.5426, 0.04145, 0.5437, 0.05187, 0.5437, 0.08715, 0.5426, 0.08715, 0.5426, 0.05187, 0.991, 0.1317, 0.5439, 0.1317, 0.5439, 0.1333, 0.991, 0.1333, 0.482, 0.1082, 0.482, 0.1416, 0.4798, 0.1416, 0.4798, 0.1082, 0.5432, 0.1794, 0.9903, 0.1794, 0.9903, 0.1811, 0.5432, 0.1811, 0.482, 0.09195, 0.482, 0.05858, 0.4798, 0.05858, 0.4798, 0.09195, 0.991, 0.0964, 0.991, 0.1317, 0.9921, 0.1317, 0.9921, 0.0964, 0.9903, 0.1794, 0.9903, 0.1441, 0.9913, 0.1441, 0.9913, 0.1794, 0.4634, 0.08777, 0.4634, 0.0544, 0.4645, 0.0544, 0.4645, 0.08777, 0.5439, 0.0964, 0.991, 0.0964, 0.991, 0.09475, 0.5439, 0.09475, 0.9903, 0.1441, 0.5432, 0.1441, 0.5432, 0.1425, 0.9903, 0.1425, 0.5288, 0.1416, 0.5288, 0.1082, 0.531, 0.1082, 0.531, 0.1416, 0.5439, 0.1317, 0.5439, 0.0964, 0.5429, 0.0964, 0.5429, 0.1317, 0.5432, 0.1441, 0.5432, 0.1794, 0.5421, 0.1794, 0.5421, 0.1441, 0.9302, 0.2069, 0.9302, 0.4814, 0.9582, 0.5383, 0.9862, 0.4814, 0.9862, 0.2069])
me_cube_001.materials.append(mat_cycles)
me_cube_001.use_remesh_preserve_volume = False
me_cube_001.use_remesh_preserve_attributes = False
me_cube_001.use_mirror_vertex_groups = False
me_cube_001.update()

# ---- objects
ob_cube = bpy.data.objects.new('Cube', me_cube_001)

# ---- transforms, parenting, visibility, modifiers, constraints
ob_cube.location = (0.0, 0.2876, 0.0)
ob_cube.lineart.crease_threshold = 0.0

# ---- collection membership
col_collection_1.objects.link(ob_cube)

# ---- scene / render settings (as saved in the file)
scene.frame_start = 1; scene.frame_end = 250; scene.frame_set(1)
scene.render.engine = 'CYCLES'
scene.render.resolution_percentage = 50
scene.render.dither_intensity = 0.0
scene.cycles.use_denoising = False
scene.cycles.samples = 512
scene.cycles.sampling_pattern = 'TABULATED_SOBOL'
scene.cycles.use_adaptive_sampling = False
scene.cycles.use_light_tree = False
scene.cycles.blur_glossy = 0.0
scene.cycles.sample_clamp_indirect = 0.0
scene.cycles.bake_type = 'AO'
scene.view_settings.view_transform = 'Standard'
bpy.context.view_layer.update()

# ---- added for rendering (the .blend has no active camera and no usable light): camera, sun
cam_auto = bpy.data.cameras.new('AutoCamera')
cam_auto.lens = 50.0
cam_auto.sensor_width = 36.0
cam_auto.clip_end = 1000.0
ob_auto_camera = bpy.data.objects.new('AutoCamera', cam_auto)
scene.collection.objects.link(ob_auto_camera)
ob_auto_camera.location = (5.01016, -3.77361, 5.53113)
ob_auto_camera.rotation_euler = (1.09748, -7.21219e-08, 0.694738)
scene.camera = ob_auto_camera
light_auto_sun = bpy.data.lights.new('AutoSun', 'SUN')
light_auto_sun.energy = 3.0
light_auto_sun.angle = 0.0523599
ob_auto_sun = bpy.data.objects.new('AutoSun', light_auto_sun)
scene.collection.objects.link(ob_auto_sun)
ob_auto_sun.rotation_euler = (0.872665, 0.174533, 0.523599)
bpy.context.view_layer.update()

